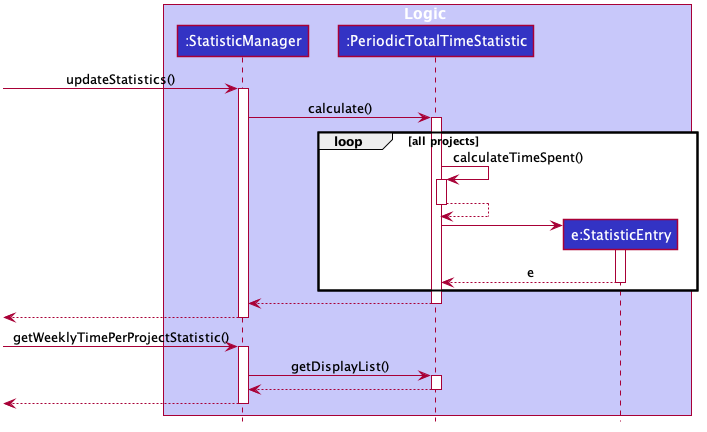

The diagram above was rendered by PlantUML. Its source (embedded in the PNG):
@startuml








skinparam BackgroundColor #FFFFFFF

skinparam Shadowing false

skinparam Class {
    FontColor #FFFFFF
    BorderThickness 1
    BorderColor #FFFFFF
    StereotypeFontColor #FFFFFF
    FontName Arial
}

skinparam Actor {
    BorderColor #000000
    Color #000000
    FontName Arial
}

skinparam Sequence {
    MessageAlign center
    BoxFontSize 15
    BoxPadding 0
    BoxFontColor #FFFFFF
    FontName Arial
}

skinparam Participant {
    FontColor #FFFFFFF
    Padding 20
}

skinparam MinClassWidth 50
skinparam ParticipantPadding 10
skinparam Shadowing false
skinparam DefaultTextAlignment center
skinparam packageStyle Rectangle

hide footbox
hide members
hide circle

box Logic #C8C8FA
participant ":StatisticManager" as StatisticManager #3333C4
participant ":PeriodicTotalTimeStatistic" as PeriodicTotalTimeStatistic #3333C4
participant "e:StatisticEntry" as StatisticEntry #3333C4
end box

[-> StatisticManager : updateStatistics()
activate StatisticManager

StatisticManager -> PeriodicTotalTimeStatistic : calculate()
activate PeriodicTotalTimeStatistic
loop all projects
     PeriodicTotalTimeStatistic -> PeriodicTotalTimeStatistic : calculateTimeSpent()
     activate PeriodicTotalTimeStatistic
     PeriodicTotalTimeStatistic --> PeriodicTotalTimeStatistic
     deactivate PeriodicTotalTimeStatistic
     create StatisticEntry
     PeriodicTotalTimeStatistic -> StatisticEntry
     activate StatisticEntry
     StatisticEntry --> PeriodicTotalTimeStatistic : e
     deactivate StatisticEntry
end

PeriodicTotalTimeStatistic --> StatisticManager
deactivate PeriodicTotalTimeStatistic
StatisticManager -->[
deactivate StatisticManager

[-> StatisticManager : getWeeklyTimePerProjectStatistic()
activate StatisticManager
StatisticManager -> PeriodicTotalTimeStatistic : getDisplayList()
activate PeriodicTotalTimeStatistic
PeriodicTotalTimeStatistic --> StatisticManager
deactivate PeriodicTotalTimeStatistic
StatisticManager -->[
deactivate StatisticManager


@enduml